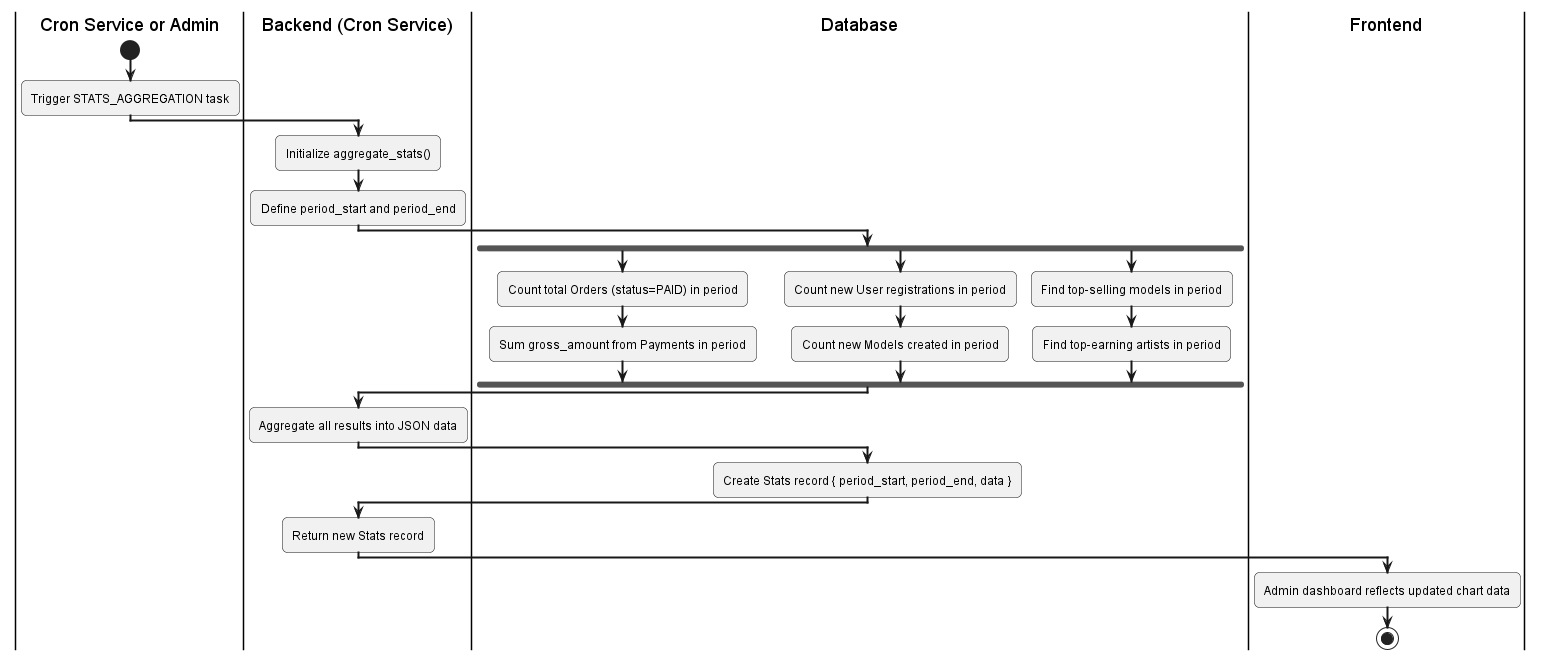

The diagram above was rendered by PlantUML. Its source (embedded in the PNG):
@startuml
skinparam activityArrowThickness 2
skinparam roundcorner 10

|Cron Service or Admin|
start
:Trigger STATS_AGGREGATION task;

|Backend (Cron Service)|
:Initialize aggregate_stats();
:Define period_start and period_end;

|Database|
fork
  :Count total Orders (status=PAID) in period;
  :Sum gross_amount from Payments in period;
fork again
  :Count new User registrations in period;
  :Count new Models created in period;
fork again
  :Find top-selling models in period;
  :Find top-earning artists in period;
end fork

|Backend (Cron Service)|
:Aggregate all results into JSON data;

|Database|
:Create Stats record { period_start, period_end, data };

|Backend (Cron Service)|
:Return new Stats record;

|Frontend|
:Admin dashboard reflects updated chart data;
stop
@enduml